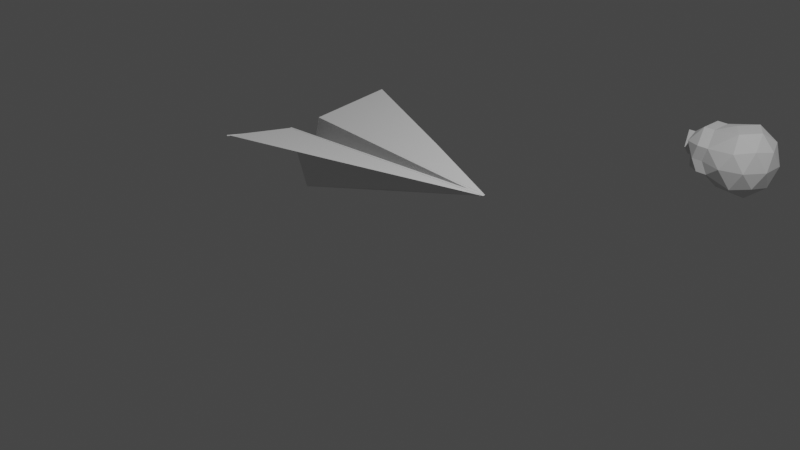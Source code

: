 # Source: FlyParticulas.blend  (saved by Blender 3.4.6; exported with 4.5.12 LTS)
import bpy
from mathutils import Matrix  # noqa: F401  (used for matrix-valued properties, if any)

bpy.ops.wm.read_factory_settings(use_empty=True)
scene = bpy.context.scene
scene.name = 'Scene'

# ---- collections
col_collection = bpy.data.collections.new('Collection'); scene.collection.children.link(col_collection)
col_avionpaper = bpy.data.collections.new('Avionpaper'); scene.collection.children.link(col_avionpaper)

# ---- world
world_world = bpy.data.worlds.new('World'); scene.world = world_world
world_world.use_nodes = True; world_world.node_tree.nodes.clear()
_N = world_world.node_tree.nodes; _L = world_world.node_tree.links
n0 = _N.new('ShaderNodeOutputWorld'); n0.name = 'World Output'; n0.location = (300, 300)
n1 = _N.new('ShaderNodeBackground'); n1.name = 'Background'; n1.location = (10, 300)
n1.inputs[0].default_value = (0.05088, 0.05088, 0.05088, 1.0)
_L.new(n1.outputs[0], n0.inputs[0])
n0.is_active_output = True
world_world.color = (0.05088, 0.05088, 0.05088)
world_world.use_sun_shadow = False
world_world.sun_shadow_jitter_overblur = 0.0

# ---- cameras
cam_camera = bpy.data.cameras.new('Camera')
cam_camera.clip_end = 100.0
cam_camera.ortho_scale = 7.314

# ---- lights
light_light = bpy.data.lights.new('Light', 'POINT')
light_light.transmission_factor = 0.0
light_light.energy = 1000.0
light_light.shadow_soft_size = 0.1
light_light.shadow_maximum_resolution = 0.006
light_light.use_absolute_resolution = True

# ---- meshes
me_x = bpy.data.meshes.new('平面')
me_x.from_pydata([(4.134, -0.4209, -0.09085), (4.922, -0.423, -0.1092), (4.102, 0.436, -0.08639), (4.997, 0.4361, -0.08289)], [], [(0, 1, 3, 2)])
_uv = me_x.uv_layers.new(name='UV 贴图')
_uv.uv.foreach_set('vector', [0.0, 0.0, 1.0, 0.0, 1.0, 1.0, 0.0, 1.0])
me_x.update()
me_x_1 = bpy.data.meshes.new('棱角球')
me_x_1.from_pydata([(-0.1216, 1.931e-08, -0.8563), (0.7236, -0.5257, -0.4472), (-0.398, -0.8506, -0.3035), (-0.398, 0.8506, -0.3035), (0.7236, 0.5257, -0.4472), (0.2764, -0.8506, 0.4472), (-1.543, -2.063e-08, 0.3658), (0.2764, 0.8506, 0.4472), (0.8944, 0.0, 0.4472), (-0.2073, -2.063e-08, 0.8464), (-0.2841, -0.5, -0.7069), (0.4253, -0.309, -0.8507), (0.2629, -0.809, -0.5257), (0.8506, 0.0, -0.5257), (0.4253, 0.309, -0.8507), (-0.6474, 1.931e-08, -0.7069), (-0.8098, -0.5, -0.382), (-0.2841, 0.5, -0.7069), (-0.8098, 0.5, -0.382), (0.2629, 0.809, -0.5257), (0.9511, -0.309, 0.0), (0.9511, 0.309, 0.0), (0.0, -1.0, 0.0), (0.5878, -0.809, 0.0), (-1.436, 0.309, -0.006412), (-0.5878, -0.809, 0.0), (-0.5878, 0.809, 0.0), (-1.436, -0.309, -0.006412), (0.5878, 0.809, 0.0), (0.0, 1.0, 0.0), (0.6882, -0.5, 0.5257), (-0.4702, -0.809, 0.3722), (-1.501, 1.931e-08, -0.3099), (-0.4702, 0.809, 0.3722), (0.6882, 0.5, 0.5257), (0.1625, -0.5, 0.8507), (0.5257, 0.0, 0.8507), (-0.6326, -0.309, 0.6971), (-0.6326, 0.309, 0.6971), (0.1625, 0.5, 0.8507), (-0.6965, -0.8506, -0.3035), (-1.315, 1.931e-08, -0.3035), (-0.6965, 0.8506, -0.3035), (-1.229, -0.5257, 0.2937), (-1.229, 0.5257, 0.2937), (-0.9459, 1.931e-08, -0.7069), (-1.108, -0.5, -0.382), (-1.108, 0.5, -0.382), (-1.25, -0.309, 0.0), (-0.8863, -0.809, 0.0), (-0.8863, 0.809, 0.0), (-1.25, 0.309, 0.0), (-0.7687, -0.809, 0.3722), (-1.356, -2.063e-08, 0.3722), (-0.7687, 0.809, 0.3722), (-0.9312, -0.309, 0.6971), (-0.9312, 0.309, 0.6971)], [], [(0, 11, 10), (1, 11, 13), (0, 10, 15), (0, 15, 17), (0, 17, 14), (1, 13, 20), (2, 12, 22), (4, 19, 28), (1, 20, 23), (2, 22, 25), (3, 26, 29), (4, 28, 21), (5, 30, 35), (7, 33, 39), (8, 34, 36), (36, 39, 9), (36, 34, 39), (34, 7, 39), (39, 38, 9), (39, 33, 38), (38, 37, 9), (53, 51, 24, 6), (48, 53, 6, 27), (37, 35, 9), (37, 31, 35), (31, 5, 35), (35, 36, 9), (35, 30, 36), (30, 8, 36), (21, 34, 8), (21, 28, 34), (28, 7, 34), (29, 33, 7), (29, 26, 33), (24, 27, 6), (32, 27, 24), (31, 37, 55, 52), (16, 2, 40, 46), (33, 26, 50, 54), (25, 22, 31), (22, 5, 31), (23, 30, 5), (23, 20, 30), (20, 8, 30), (28, 29, 7), (28, 19, 29), (19, 3, 29), (37, 38, 56, 55), (3, 18, 47, 42), (18, 15, 45, 47), (2, 25, 49, 40), (38, 33, 54, 56), (25, 31, 52, 49), (22, 23, 5), (22, 12, 23), (12, 1, 23), (20, 21, 8), (20, 13, 21), (13, 4, 21), (14, 19, 4), (14, 17, 19), (17, 3, 19), (17, 18, 3), (17, 15, 18), (26, 3, 42, 50), (15, 16, 46, 45), (15, 10, 16), (10, 2, 16), (13, 14, 4), (13, 11, 14), (11, 0, 14), (10, 12, 2), (10, 11, 12), (11, 1, 12), (41, 46, 48), (42, 47, 50), (51, 41, 32, 24), (43, 52, 55), (44, 53, 56), (54, 44, 56), (56, 53, 55), (53, 43, 55), (50, 44, 54), (51, 53, 44), (41, 48, 27, 32), (48, 43, 53), (49, 52, 43), (50, 51, 44), (50, 47, 51), (47, 41, 51), (48, 49, 43), (48, 46, 49), (46, 40, 49), (45, 41, 47), (45, 46, 41)])
_uv = me_x_1.uv_layers.new(name='UV 贴图')
_uv.uv.foreach_set('vector', [0.1818, 0.0, 0.2273, 0.07873, 0.1364, 0.07873, 0.2727, 0.1575, 0.3182, 0.07873, 0.3636, 0.1575, 0.9091, 0.0, 0.9545, 0.07873, 0.8636, 0.07873, 0.7273, 0.0, 0.7727, 0.07873, 0.6818, 0.07873, 0.5455, 0.0, 0.5909, 0.07873, 0.5, 0.07873, 0.2727, 0.1575, 0.3636, 0.1575, 0.3182, 0.2362, 0.09091, 0.1575, 0.1818, 0.1575, 0.1364, 0.2362, 0.4545, 0.1575, 0.5455, 0.1575, 0.5, 0.2362, 0.2727, 0.1575, 0.3182, 0.2362, 0.2273, 0.2362, 0.09091, 0.1575, 0.1364, 0.2362, 0.04546, 0.2362, 0.6364, 0.1575, 0.6818, 0.2362, 0.5909, 0.2362, 0.4545, 0.1575, 0.5, 0.2362, 0.4091, 0.2362, 0.1818, 0.3149, 0.2727, 0.3149, 0.2273, 0.3937, 0.5455, 0.3149, 0.6364, 0.3149, 0.5909, 0.3937, 0.3636, 0.3149, 0.4545, 0.3149, 0.4091, 0.3937, 0.4091, 0.3937, 0.5, 0.3937, 0.4545, 0.4724, 0.4091, 0.3937, 0.4545, 0.3149, 0.5, 0.3937, 0.4545, 0.3149, 0.5455, 0.3149, 0.5, 0.3937, 0.5909, 0.3937, 0.6818, 0.3937, 0.6364, 0.4724, 0.5909, 0.3937, 0.6364, 0.3149, 0.6818, 0.3937, 0.7727, 0.3937, 0.8636, 0.3937, 0.8182, 0.4724, 0.8182, 0.3149, 0.7727, 0.2362, 0.7727, 0.2362, 0.8182, 0.3149, 0.8636, 0.2362, 0.8182, 0.3149, 0.8182, 0.3149, 0.8636, 0.2362, 0.04546, 0.3937, 0.1364, 0.3937, 0.09091, 0.4724, 0.04546, 0.3937, 0.09091, 0.3149, 0.1364, 0.3937, 0.09091, 0.3149, 0.1818, 0.3149, 0.1364, 0.3937, 0.2273, 0.3937, 0.3182, 0.3937, 0.2727, 0.4724, 0.2273, 0.3937, 0.2727, 0.3149, 0.3182, 0.3937, 0.2727, 0.3149, 0.3636, 0.3149, 0.3182, 0.3937, 0.4091, 0.2362, 0.4545, 0.3149, 0.3636, 0.3149, 0.4091, 0.2362, 0.5, 0.2362, 0.4545, 0.3149, 0.5, 0.2362, 0.5455, 0.3149, 0.4545, 0.3149, 0.5909, 0.2362, 0.6364, 0.3149, 0.5455, 0.3149, 0.5909, 0.2362, 0.6818, 0.2362, 0.6364, 0.3149, 0.7727, 0.2362, 0.8636, 0.2362, 0.8182, 0.3149, 0.8182, 0.1575, 0.8636, 0.2362, 0.7727, 0.2362, 0.09091, 0.3149, 0.04546, 0.3937, 0.04546, 0.3937, 0.09091, 0.3149, 0.9091, 0.1575, 1.0, 0.1575, 1.0, 0.1575, 0.9091, 0.1575, 0.6364, 0.3149, 0.6818, 0.2362, 0.6818, 0.2362, 0.6364, 0.3149, 0.04546, 0.2362, 0.1364, 0.2362, 0.09091, 0.3149, 0.1364, 0.2362, 0.1818, 0.3149, 0.09091, 0.3149, 0.2273, 0.2362, 0.2727, 0.3149, 0.1818, 0.3149, 0.2273, 0.2362, 0.3182, 0.2362, 0.2727, 0.3149, 0.3182, 0.2362, 0.3636, 0.3149, 0.2727, 0.3149, 0.5, 0.2362, 0.5909, 0.2362, 0.5455, 0.3149, 0.5, 0.2362, 0.5455, 0.1575, 0.5909, 0.2362, 0.5455, 0.1575, 0.6364, 0.1575, 0.5909, 0.2362, 0.8636, 0.3937, 0.7727, 0.3937, 0.7727, 0.3937, 0.8636, 0.3937, 0.6364, 0.1575, 0.7273, 0.1575, 0.7273, 0.1575, 0.6364, 0.1575, 0.7273, 0.1575, 0.7727, 0.07873, 0.7727, 0.07873, 0.7273, 0.1575, 0.09091, 0.1575, 0.04546, 0.2362, 0.04546, 0.2362, 0.09091, 0.1575, 0.6818, 0.3937, 0.6364, 0.3149, 0.6364, 0.3149, 0.6818, 0.3937, 0.04546, 0.2362, 0.09091, 0.3149, 0.09091, 0.3149, 0.04546, 0.2362, 0.1364, 0.2362, 0.2273, 0.2362, 0.1818, 0.3149, 0.1364, 0.2362, 0.1818, 0.1575, 0.2273, 0.2362, 0.1818, 0.1575, 0.2727, 0.1575, 0.2273, 0.2362, 0.3182, 0.2362, 0.4091, 0.2362, 0.3636, 0.3149, 0.3182, 0.2362, 0.3636, 0.1575, 0.4091, 0.2362, 0.3636, 0.1575, 0.4545, 0.1575, 0.4091, 0.2362, 0.5, 0.07873, 0.5455, 0.1575, 0.4545, 0.1575, 0.5, 0.07873, 0.5909, 0.07873, 0.5455, 0.1575, 0.5909, 0.07873, 0.6364, 0.1575, 0.5455, 0.1575, 0.6818, 0.07873, 0.7273, 0.1575, 0.6364, 0.1575, 0.6818, 0.07873, 0.7727, 0.07873, 0.7273, 0.1575, 0.6818, 0.2362, 0.6364, 0.1575, 0.6364, 0.1575, 0.6818, 0.2362, 0.8636, 0.07873, 0.9091, 0.1575, 0.9091, 0.1575, 0.8636, 0.07873, 0.8636, 0.07873, 0.9545, 0.07873, 0.9091, 0.1575, 0.9545, 0.07873, 1.0, 0.1575, 0.9091, 0.1575, 0.3636, 0.1575, 0.4091, 0.07873, 0.4545, 0.1575, 0.3636, 0.1575, 0.3182, 0.07873, 0.4091, 0.07873, 0.3182, 0.07873, 0.3636, 0.0, 0.4091, 0.07873, 0.1364, 0.07873, 0.1818, 0.1575, 0.09091, 0.1575, 0.1364, 0.07873, 0.2273, 0.07873, 0.1818, 0.1575, 0.2273, 0.07873, 0.2727, 0.1575, 0.1818, 0.1575, 0.8182, 0.1575, 0.9091, 0.1575, 0.8636, 0.2362, 0.6364, 0.1575, 0.7273, 0.1575, 0.6818, 0.2362, 0.7727, 0.2362, 0.8182, 0.1575, 0.8182, 0.1575, 0.7727, 0.2362, 0.0, 0.3149, 0.09091, 0.3149, 0.04546, 0.3937, 0.7273, 0.3149, 0.8182, 0.3149, 0.7727, 0.3937, 0.6364, 0.3149, 0.7273, 0.3149, 0.6818, 0.3937, 0.7727, 0.3937, 0.8182, 0.3149, 0.8636, 0.3937, 0.8182, 0.3149, 0.9091, 0.3149, 0.8636, 0.3937, 0.6818, 0.2362, 0.7273, 0.3149, 0.6364, 0.3149, 0.7727, 0.2362, 0.8182, 0.3149, 0.7273, 0.3149, 0.8182, 0.1575, 0.8636, 0.2362, 0.8636, 0.2362, 0.8182, 0.1575, 0.8636, 0.2362, 0.9091, 0.3149, 0.8182, 0.3149, 0.04546, 0.2362, 0.09091, 0.3149, 0.0, 0.3149, 0.6818, 0.2362, 0.7727, 0.2362, 0.7273, 0.3149, 0.6818, 0.2362, 0.7273, 0.1575, 0.7727, 0.2362, 0.7273, 0.1575, 0.8182, 0.1575, 0.7727, 0.2362, 0.8636, 0.2362, 0.9545, 0.2362, 0.9091, 0.3149, 0.8636, 0.2362, 0.9091, 0.1575, 0.9545, 0.2362, 0.9091, 0.1575, 1.0, 0.1575, 0.9545, 0.2362, 0.7727, 0.07873, 0.8182, 0.1575, 0.7273, 0.1575, 0.8636, 0.07873, 0.9091, 0.1575, 0.8182, 0.1575])
me_x_1.update()
me_006 = bpy.data.meshes.new('平面.006')
me_006.from_pydata([(4.134, -0.4209, -0.09085), (4.922, -0.423, -0.1092), (4.102, 0.436, -0.08639), (4.997, 0.4361, -0.08289)], [], [(0, 1, 3, 2)])
_uv = me_006.uv_layers.new(name='UV 贴图')
_uv.uv.foreach_set('vector', [0.0, 0.0, 1.0, 0.0, 1.0, 1.0, 0.0, 1.0])
me_006.update()
me_001 = bpy.data.meshes.new('平面.001')
me_001.from_pydata([(-0.3287, 0.1917, 0.3118), (-0.3291, 0.1924, 0.3124), (-0.4054, -0.3896, -1.146), (-0.3291, 0.1924, 0.3124), (-0.3534, -0.07629, -2.211), (-0.469, -0.8304, -2.24), (-0.3534, -0.07629, -2.211)], [(0, 1)], [(3, 2, 5, 6), (1, 3, 6, 4)])
_uv = me_001.uv_layers.new(name='UV 贴图')
_uv.uv.foreach_set('vector', [1.0, 1.0, 0.0, 1.0, 0.0, 1.0, 1.0, 1.0, 1.0, 1.0, 1.0, 1.0, 1.0, 1.0, 1.0, 1.0])
me_001.materials.append(None)
me_001.update()
me_004 = bpy.data.meshes.new('平面.004')
me_004.from_pydata([(-0.7265, 0.8866, -0.7997), (-0.7269, 0.8872, -0.799), (-0.5581, -0.1267, -1.314), (-0.7269, 0.8872, -0.799), (-0.03508, -0.8104, -2.54), (-0.3165, -1.494, -2.036), (-0.03508, -0.8104, -2.54)], [(0, 1)], [(3, 2, 5, 6), (1, 3, 6, 4)])
_uv = me_004.uv_layers.new(name='UV 贴图')
_uv.uv.foreach_set('vector', [1.0, 1.0, 0.0, 1.0, 0.0, 1.0, 1.0, 1.0, 1.0, 1.0, 1.0, 1.0, 1.0, 1.0, 1.0, 1.0])
me_004.update()
me_005 = bpy.data.meshes.new('平面.005')
me_005.from_pydata([(-0.695, -1.784, 0.6185), (0.07756, -1.826, 0.4249), (-0.6584, 0.7466, 0.4011), (-0.2965, -0.559, 0.418), (0.07756, -1.826, 0.4249), (-0.695, -1.784, 0.6185), (0.07756, -1.826, 0.4249), (-0.6584, 0.7471, 0.401), (-0.2983, -0.5596, 0.418), (0.07756, -1.826, 0.4249), (-0.6962, -1.786, 0.6377), (0.0762, -1.827, 0.4447), (-0.6561, 0.7477, 0.4257), (-0.2996, -0.5595, 0.4372), (0.0762, -1.827, 0.4447)], [], [(0, 2, 3, 1), (6, 9, 14, 11), (3, 2, 7, 8), (0, 1, 6, 5), (1, 4, 9, 6), (1, 3, 8, 6), (2, 0, 5, 7), (10, 11, 13, 12), (6, 8, 13, 11), (7, 5, 10, 12), (8, 7, 12, 13), (5, 6, 11, 10)])
_uv = me_005.uv_layers.new(name='UV 贴图')
_uv.uv.foreach_set('vector', [0.0, 0.0, 0.0, 1.0, 1.0, 1.0, 1.0, 0.0, 0.0, 0.0, 0.0, 0.0, 0.0, 0.0, 0.0, 0.0, 1.0, 1.0, 0.0, 1.0, 0.0, 1.0, 1.0, 1.0, 0.0, 0.0, 1.0, 0.0, 1.0, 0.0, 0.0, 0.0, 0.0, 0.0, 0.0, 0.0, 0.0, 0.0, 0.0, 0.0, 1.0, 0.0, 1.0, 1.0, 1.0, 1.0, 1.0, 0.0, 0.0, 1.0, 0.0, 0.0, 0.0, 0.0, 0.0, 1.0, 0.0, 0.0, 1.0, 0.0, 1.0, 1.0, 0.0, 1.0, 1.0, 0.0, 1.0, 1.0, 1.0, 1.0, 1.0, 0.0, 0.0, 1.0, 0.0, 0.0, 0.0, 0.0, 0.0, 1.0, 1.0, 1.0, 0.0, 1.0, 0.0, 1.0, 1.0, 1.0, 0.0, 0.0, 1.0, 0.0, 1.0, 0.0, 0.0, 0.0])
me_005.update()
me_003 = bpy.data.meshes.new('平面.003')
me_003.from_pydata([(-0.6601, -1.786, 0.7031), (0.1133, -1.816, 0.5108), (-0.5969, 0.7398, 0.7446), (-0.2232, -0.6075, 0.6213), (0.1133, -1.816, 0.5108), (-0.6601, -1.786, 0.7031), (0.1133, -1.816, 0.5108), (-0.5969, 0.7398, 0.7446), (-0.2251, -0.6081, 0.6213), (0.1133, -1.816, 0.5108), (-0.6461, -1.786, 0.7231), (0.1223, -1.816, 0.5289), (-0.5824, 0.7398, 0.7655), (-0.211, -0.608, 0.6413), (0.1223, -1.816, 0.5289)], [], [(0, 2, 3, 1), (6, 9, 14, 11), (3, 2, 7, 8), (0, 1, 6, 5), (1, 4, 9, 6), (1, 3, 8, 6), (2, 0, 5, 7), (10, 11, 13, 12), (6, 8, 13, 11), (7, 5, 10, 12), (8, 7, 12, 13), (5, 6, 11, 10)])
_uv = me_003.uv_layers.new(name='UV 贴图')
_uv.uv.foreach_set('vector', [0.0, 0.0, 0.0, 1.0, 1.0, 1.0, 1.0, 0.0, 0.0, 0.0, 0.0, 0.0, 0.0, 0.0, 0.0, 0.0, 1.0, 1.0, 0.0, 1.0, 0.0, 1.0, 1.0, 1.0, 0.0, 0.0, 1.0, 0.0, 1.0, 0.0, 0.0, 0.0, 0.0, 0.0, 0.0, 0.0, 0.0, 0.0, 0.0, 0.0, 1.0, 0.0, 1.0, 1.0, 1.0, 1.0, 1.0, 0.0, 0.0, 1.0, 0.0, 0.0, 0.0, 0.0, 0.0, 1.0, 0.0, 0.0, 1.0, 0.0, 1.0, 1.0, 0.0, 1.0, 1.0, 0.0, 1.0, 1.0, 1.0, 1.0, 1.0, 0.0, 0.0, 1.0, 0.0, 0.0, 0.0, 0.0, 0.0, 1.0, 1.0, 1.0, 0.0, 1.0, 0.0, 1.0, 1.0, 1.0, 0.0, 0.0, 1.0, 0.0, 1.0, 0.0, 0.0, 0.0])
me_003.update()

# ---- objects
ob_x = bpy.data.objects.new('平面', me_x)
ob_x_1 = bpy.data.objects.new('棱角球', me_x_1)
ob_001 = bpy.data.objects.new('平面.001', me_006)
ob_light = bpy.data.objects.new('Light', light_light)
ob_camera = bpy.data.objects.new('Camera', cam_camera)
ob_ala1 = bpy.data.objects.new('ala1', me_001)
ob_ala2 = bpy.data.objects.new('ala2', me_004)
ob_cuerpo1 = bpy.data.objects.new('cuerpo1', me_005)
ob_cuerpo2 = bpy.data.objects.new('cuerpo2', me_003)

# ---- transforms, parenting, visibility, modifiers, constraints
ob_x.location = (-1.397, 0.5879, 0.6385)
ob_x.rotation_euler = (0.9513, 1.443, 0.9283)
ob_x.scale = (-0.01276, -0.9351, -0.2235)
_m = ob_x.modifiers.new('粒子系统', 'PARTICLE_SYSTEM')
ob_x_1.location = (1.113, 4.652, -0.3595)
ob_x_1.scale = (0.4794, 0.4794, 0.4794)
ob_001.location = (-1.435, -0.6413, 0.636)
ob_001.rotation_euler = (-1.282, 1.377, -1.326)
ob_001.scale = (-0.01276, -0.9351, -0.2235)
_m = ob_001.modifiers.new('粒子系统', 'PARTICLE_SYSTEM')
ob_light.location = (4.076, 1.005, 5.904)
ob_light.rotation_euler = (0.6503, 0.05522, 1.866)
ob_light.lock_rotations_4d = False
ob_light.empty_display_type = 'ARROWS'
ob_light.color = (0.0, 0.0, 0.0, 0.0)
ob_light.lineart.crease_threshold = 0.0
ob_camera.location = (7.359, -6.926, 4.958)
ob_camera.rotation_euler = (1.109, 0.0, 0.8149)
ob_camera.lock_rotations_4d = False
ob_camera.empty_display_type = 'ARROWS'
ob_camera.color = (0.0, 0.0, 0.0, 0.0)
ob_camera.display_type = 'WIRE'
ob_camera.lineart.crease_threshold = 0.0
ob_ala1.location = (0.796, -0.1714, 0.2929)
ob_ala1.rotation_euler = (0.0, 1.571, 0.0)
ob_ala2.location = (0.9197, 0.8274, 1.77)
ob_ala2.rotation_euler = (-3.454, 4.194, 0.9687)
ob_cuerpo1.location = (0.3536, 0.4627, -0.01202)
ob_cuerpo1.rotation_euler = (3.109, 1.521, 1.561)
ob_cuerpo2.location = (0.376, 0.4675, -0.2376)
ob_cuerpo2.rotation_euler = (-0.001362, 1.114, -1.595)

# ---- collection membership
scene.collection.objects.link(ob_x)
scene.collection.objects.link(ob_x_1)
scene.collection.objects.link(ob_001)
col_collection.objects.link(ob_light)
col_collection.objects.link(ob_camera)
col_avionpaper.objects.link(ob_ala1)
col_avionpaper.objects.link(ob_ala2)
col_avionpaper.objects.link(ob_cuerpo1)
col_avionpaper.objects.link(ob_cuerpo2)

# ---- scene / render settings (as saved in the file)
scene.camera = ob_camera
scene.frame_start = 1; scene.frame_end = 46; scene.frame_set(18)
scene.render.engine = 'BLENDER_EEVEE_NEXT'
scene.cycles.sampling_pattern = 'TABULATED_SOBOL'
scene.cycles.use_light_tree = False
scene.view_settings.view_transform = 'Filmic'
bpy.context.view_layer.update()
